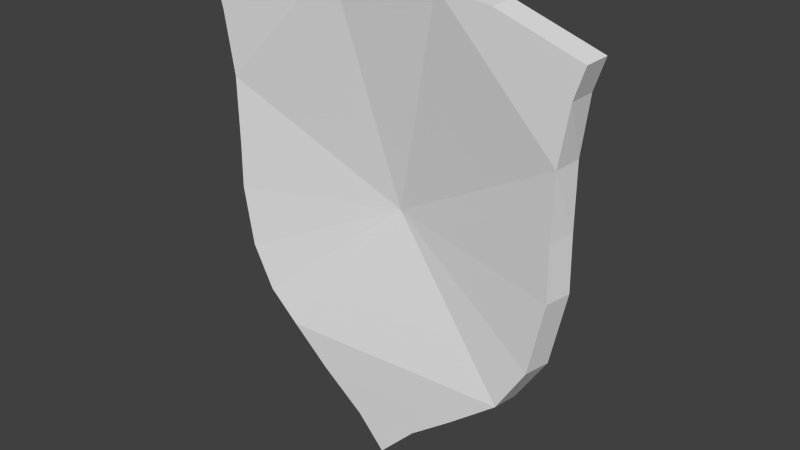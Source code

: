 # Source: shield.blend  (saved by Blender 2.74.0; exported with 4.5.12 LTS)
import bpy
from mathutils import Matrix  # noqa: F401  (used for matrix-valued properties, if any)

bpy.ops.wm.read_factory_settings(use_empty=True)
scene = bpy.context.scene
scene.name = 'Scene'

# ---- collections
col_collection_1 = bpy.data.collections.new('Collection 1'); scene.collection.children.link(col_collection_1)

# ---- world
world_world = bpy.data.worlds.new('World'); scene.world = world_world
world_world.color = (0.05088, 0.05088, 0.05088)
world_world.use_sun_shadow = False
world_world.sun_shadow_jitter_overblur = 0.0
world_world.cycles.sampling_method = 'MANUAL'
world_world.cycles.sample_map_resolution = 256

# ---- meshes
me_plane = bpy.data.meshes.new('Plane')
me_plane.from_pydata([(0.003796, 0.5989, 0.1496), (-0.008353, -4.791e-07, 5.009), (1.267, -4.742e-07, 4.973), (2.397, -4.497e-07, 4.79), (4.219, -3.697e-07, 4.195), (4.001, -2.815e-07, 3.539), (3.855, -1.183e-07, 2.324), (3.855, 6.777e-08, 0.9393), (3.879, 2.31e-07, -0.2756), (3.539, 4.481e-07, -1.891), (2.859, 5.901e-07, -2.948), (1.741, 7.011e-07, -3.774), (0.8056, 7.99e-07, -4.503), (-0.0205, 9.149e-07, -5.366), (-0.6401, 8.219e-07, -4.674), (-1.612, 7.207e-07, -3.92), (-2.499, 6.26e-07, -3.216), (-3.216, 5.411e-07, -2.584), (-3.714, 4.122e-07, -1.624), (-3.945, 2.326e-07, -0.2878), (-3.932, 9.225e-08, 0.757), (-3.908, -1.036e-07, 2.215), (-4.078, -2.832e-07, 3.551), (-4.26, -3.73e-07, 4.219), (-2.851, -4.464e-07, 4.766), (-1.175, -4.774e-07, 4.997)], [], [(24, 23, 22), (5, 4, 3), (25, 24, 22, 21), (6, 5, 3, 2), (2, 1, 0), (6, 2, 0), (7, 6, 0), (25, 0, 1), (25, 21, 0), (21, 20, 0), (20, 19, 0), (8, 7, 0), (13, 12, 14), (11, 15, 14, 12), (10, 16, 15, 11), (0, 16, 10), (9, 8, 0), (10, 9, 0), (19, 18, 0), (18, 17, 0), (17, 16, 0)])
_uv = me_plane.uv_layers.new(name='UVMap')
_uv.uv.foreach_set('vector', [0.2207, 0.9052, 0.08213, 0.8592, 0.1001, 0.803, 0.8946, 0.802, 0.9161, 0.8572, 0.7369, 0.9073, 0.3856, 0.9247, 0.2207, 0.9052, 0.1001, 0.803, 0.1168, 0.6906, 0.8802, 0.6998, 0.8946, 0.802, 0.7369, 0.9073, 0.6257, 0.9226, 0.6257, 0.9226, 0.5003, 0.9257, 0.5015, 0.5168, 0.8802, 0.6998, 0.6257, 0.9226, 0.5015, 0.5168, 0.8802, 0.5832, 0.8802, 0.6998, 0.5015, 0.5168, 0.3856, 0.9247, 0.5015, 0.5168, 0.5003, 0.9257, 0.3856, 0.9247, 0.1168, 0.6906, 0.5015, 0.5168, 0.1168, 0.6906, 0.1144, 0.5679, 0.5015, 0.5168, 0.1144, 0.5679, 0.1132, 0.48, 0.5015, 0.5168, 0.8826, 0.481, 0.8802, 0.5832, 0.5015, 0.5168, 0.4991, 0.05272, 0.5803, 0.1253, 0.4382, 0.111, 0.6723, 0.1866, 0.3426, 0.1744, 0.4382, 0.111, 0.5803, 0.1253, 0.7823, 0.2561, 0.2554, 0.2336, 0.3426, 0.1744, 0.6723, 0.1866, 0.5015, 0.5168, 0.2554, 0.2336, 0.7823, 0.2561, 0.8492, 0.3451, 0.8826, 0.481, 0.5015, 0.5168, 0.7823, 0.2561, 0.8492, 0.3451, 0.5015, 0.5168, 0.1132, 0.48, 0.1359, 0.3676, 0.5015, 0.5168, 0.1359, 0.3676, 0.1849, 0.2868, 0.5015, 0.5168, 0.1849, 0.2868, 0.2554, 0.2336, 0.5015, 0.5168])
me_plane.use_remesh_preserve_volume = False
me_plane.use_remesh_preserve_attributes = False
me_plane.use_mirror_vertex_groups = False
me_plane.update()

# ---- objects
ob_plane = bpy.data.objects.new('Plane', me_plane)

# ---- transforms, parenting, visibility, modifiers, constraints
ob_plane.location = (0.0, 0.0, 0.0)
ob_plane.lineart.crease_threshold = 0.0
_m = ob_plane.modifiers.new('Solidify', 'SOLIDIFY')
_m.thickness = -0.606
_m.nonmanifold_thickness_mode = 'FIXED'
_m.nonmanifold_merge_threshold = 0.0003

# ---- collection membership
col_collection_1.objects.link(ob_plane)

# ---- scene / render settings (as saved in the file)
scene.frame_start = 1; scene.frame_end = 250; scene.frame_set(1)
scene.render.engine = 'BLENDER_EEVEE_NEXT'
scene.render.resolution_percentage = 50
scene.render.dither_intensity = 0.0
scene.cycles.use_denoising = False
scene.cycles.samples = 10
scene.cycles.sampling_pattern = 'TABULATED_SOBOL'
scene.cycles.light_sampling_threshold = 0.0
scene.cycles.use_adaptive_sampling = False
scene.cycles.use_light_tree = False
scene.cycles.blur_glossy = 0.0
scene.cycles.pixel_filter_type = 'GAUSSIAN'
scene.cycles.sample_clamp_indirect = 0.0
scene.view_settings.view_transform = 'Standard'
bpy.context.view_layer.update()

# ---- added for rendering (the .blend has no active camera and no usable light): camera, sun
cam_auto = bpy.data.cameras.new('AutoCamera')
cam_auto.lens = 50.0
cam_auto.sensor_width = 36.0
cam_auto.clip_end = 1000.0
ob_auto_camera = bpy.data.objects.new('AutoCamera', cam_auto)
scene.collection.objects.link(ob_auto_camera)
ob_auto_camera.location = (12.4272, -14.9408, 9.77975)
ob_auto_camera.rotation_euler = (1.09748, -7.21219e-08, 0.694738)
scene.camera = ob_auto_camera
light_auto_sun = bpy.data.lights.new('AutoSun', 'SUN')
light_auto_sun.energy = 3.0
light_auto_sun.angle = 0.0523599
ob_auto_sun = bpy.data.objects.new('AutoSun', light_auto_sun)
scene.collection.objects.link(ob_auto_sun)
ob_auto_sun.rotation_euler = (0.872665, 0.174533, 0.523599)
bpy.context.view_layer.update()
